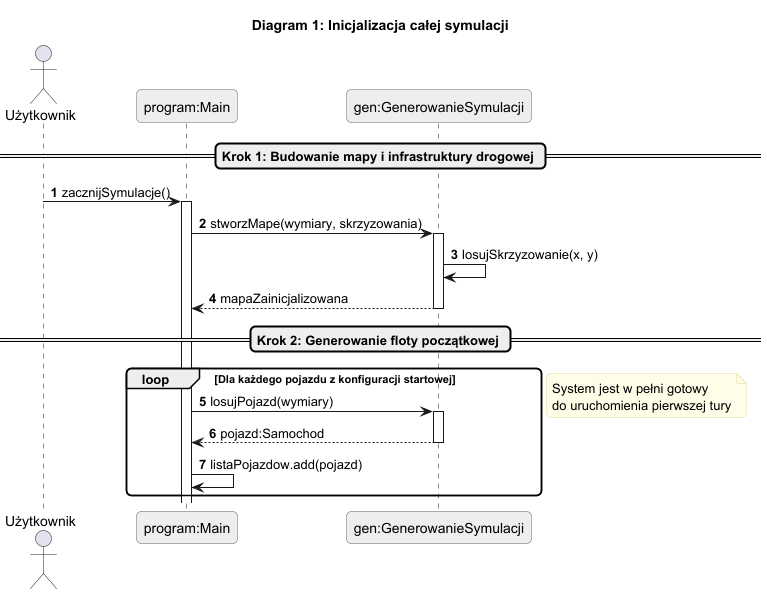

The diagram above was rendered by PlantUML. Its source (embedded in the PNG):
@startuml
autonumber
skinparam roundcorner 10
skinparam participant {
    BackgroundColor #EEEEEE
    BorderColor #666666
}
skinparam Note {
    BackgroundColor #FFFDE7
    BorderColor #DDDD99
}

title Diagram 1: Inicjalizacja całej symulacji

actor "Użytkownik" as User
participant "program:Main" as Main
participant "gen:GenerowanieSymulacji" as Gen


== Krok 1: Budowanie mapy i infrastruktury drogowej ==
User -> Main : zacznijSymulacje()
activate Main
Main -> Gen : stworzMape(wymiary, skrzyzowania)
activate Gen

Gen -> Gen : losujSkrzyzowanie(x, y)
Gen --> Main : mapaZainicjalizowana
deactivate Gen

== Krok 2: Generowanie floty początkowej ==
loop Dla każdego pojazdu z konfiguracji startowej
    Main -> Gen : losujPojazd(wymiary)
    activate Gen
    Gen --> Main : pojazd:Samochod
    deactivate Gen

    Main -> Main : listaPojazdow.add(pojazd)
end
note right: System jest w pełni gotowy\ndo uruchomienia pierwszej tury
@endum